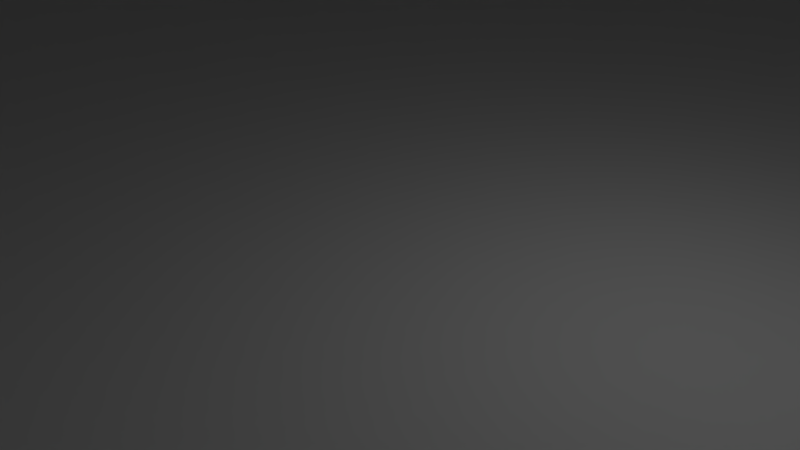 # Source: front.blend  (saved by Blender 2.79.0; exported with 4.5.12 LTS)
import bpy
from mathutils import Matrix  # noqa: F401  (used for matrix-valued properties, if any)

bpy.ops.wm.read_factory_settings(use_empty=True)
scene = bpy.context.scene
scene.name = 'Scene'

# ---- collections
col_collection_1 = bpy.data.collections.new('Collection 1'); scene.collection.children.link(col_collection_1)

# ---- materials (node trees are filled in below, after node groups)
mat_material = bpy.data.materials.new('Material')
mat_material.alpha_threshold = 0.0
mat_material.use_transparent_shadow = False
mat_material.roughness = 0.5
mat_material.line_color = (0.0, 0.0, 0.0, 1.0)

# ---- material node trees

# ---- world
world_world = bpy.data.worlds.new('World'); scene.world = world_world
world_world.color = (0.05088, 0.05088, 0.05088)
world_world.use_sun_shadow = False
world_world.sun_shadow_jitter_overblur = 0.0
world_world.cycles.sampling_method = 'MANUAL'

# ---- cameras
cam_camera = bpy.data.cameras.new('Camera')
cam_camera.clip_end = 100.0
cam_camera.lens = 35.0
cam_camera.sensor_width = 32.0
cam_camera.sensor_height = 18.0
cam_camera.ortho_scale = 7.314
cam_camera.dof.focus_distance = 0.0
cam_camera.dof.aperture_fstop = 128.0

# ---- lights
light_lamp = bpy.data.lights.new('Lamp', 'POINT')
light_lamp.transmission_factor = 0.0
light_lamp.cutoff_distance = 30.0
light_lamp.energy = 100.0
light_lamp.shadow_buffer_clip_start = 1.001
light_lamp.shadow_soft_size = 0.1
light_lamp.shadow_maximum_resolution = 0.006
light_lamp.use_absolute_resolution = True

# ---- meshes
me_cube_001 = bpy.data.meshes.new('Cube.001')
me_cube_001.from_pydata([(-9.9, -9.9, 0.0), (-9.0, -9.0, 25.0), (-9.9, 9.9, 0.0), (-8.5, 9.0, 25.0), (9.9, -9.9, 0.0), (9.9, 9.9, 0.0), (9.0, 9.0, 25.0), (6.6, 8.04, 10.0), (6.6, -2.04, 10.0), (-7.4, 8.04, 10.0), (-7.4, -2.04, 10.0), (6.2, 7.6, 0.0), (6.2, -1.6, 0.0), (-6.2, 7.6, 0.0), (-6.2, -1.6, 0.0), (6.2, 7.6, 2.5), (6.2, -1.6, 2.5), (-6.2, 7.6, 2.5), (-6.2, -1.6, 2.5), (-7.4, 8.04, 2.5), (6.6, 8.04, 2.5), (-7.4, -2.04, 2.5), (6.6, -2.04, 2.5), (6.6, 6.4, 10.0), (6.6, -0.4, 10.0), (-7.4, 6.4, 10.0), (-7.4, -0.4, 10.0), (6.6, -2.0, 10.0), (-7.96, -1.2, 11.25), (-7.992, -1.32, 11.25), (-9.9, -9.9, 82.5), (-3.4, -6.6, 20.0), (3.8, -8.0, 10.0), (-9.9, 9.9, 82.5), (9.9, 9.9, 82.5), (3.8, -6.2, 20.0), (-3.8, -6.2, 20.0), (9.9, -9.9, 82.5), (-3.4, -6.6, 5.0), (-3.4, -7.6, 5.0), (3.4, -6.6, 5.0), (3.4, -7.6, 5.0), (2.6, -6.6, 5.0), (2.6, -7.2, 5.0), (-2.6, -6.6, 5.0), (-2.6, -7.2, 5.0), (2.6, -6.6, 0.0), (2.6, -7.2, 0.0), (-2.6, -6.6, 0.0), (-2.6, -7.2, 0.0), (-8.5, 8.2, 25.0), (-8.5, -9.0, 25.0), (-6.8, -8.0, 10.0), (-6.8, -8.5, 10.0), (-7.3, -8.5, 10.0), (-7.3, -9.0, 10.0), (6.8, -8.0, 10.0), (6.8, -8.5, 10.0), (7.3, -8.5, 10.0), (7.3, -9.0, 10.0), (8.5, 9.0, 25.0), (9.0, -8.0, 10.0), (7.3, 8.2, 10.0), (7.3, 9.0, 10.0), (-7.3, 8.2, 10.0), (-7.3, 9.0, 10.0), (-3.8, -6.2, 10.0), (3.8, -6.2, 10.0), (-3.4, -7.6, 20.0), (-3.8, -8.0, 10.0), (-9.0, 9.0, 25.0), (-9.6, -9.6, 82.5), (-9.6, 9.6, 82.5), (9.6, 9.6, 82.5), (9.6, -9.6, 82.5), (-9.6, -9.6, 85.0), (-9.6, 9.6, 85.0), (9.6, 9.6, 85.0), (9.6, -9.6, 85.0), (3.4, -6.6, 20.0), (3.4, -7.6, 20.0), (-3.8, -8.0, 20.0), (3.8, -8.0, 20.0), (-1.2, -3.2, 0.0), (1.2, -3.2, 0.0), (1.2, -5.6, 0.0), (-1.2, -5.6, 0.0), (-1.0, -3.4, 2.5), (-1.0, -5.4, 2.5), (-1.2, -5.6, 2.5), (1.2, -5.6, 2.5), (-1.2, -3.2, 2.5), (1.2, -3.2, 2.5), (1.0, -3.4, 0.0), (0.0, -3.6, 0.0), (-1.0, -3.4, 0.0), (1.0, -5.4, 0.0), (-1.0, -5.4, 0.0), (0.0, -4.2, 0.0), (-0.6, -4.2, 0.0), (0.0, -5.2, 0.0), (0.0, -4.6, 0.0), (0.6, -4.6, 0.0), (8.5, -8.0, 239.0), (6.8, -8.0, 239.0), (6.8, -8.5, 239.0), (7.3, -8.5, 239.0), (-8.5, -8.0, 239.0), (-6.8, -8.0, 239.0), (-6.8, -8.5, 239.0), (-7.3, -8.5, 239.0), (7.28, 6.992, 11.25), (7.16, 7.2, 11.25), (7.192, 7.08, 11.25), (7.608, 7.32, 11.25), (7.52, 7.408, 11.25), (7.64, -1.2, 11.25), (7.608, -1.08, 11.25), (7.52, -0.9922, 11.25), (7.4, -0.96, 11.25), (7.608, -1.32, 11.25), (7.4, -1.44, 11.25), (7.52, -1.408, 11.25), (-8.08, -1.408, 11.25), (-8.408, -1.32, 11.25), (-8.32, -1.408, 11.25), (-8.2, -1.44, 11.25), (-7.992, 7.32, 11.25), (-8.08, 7.408, 11.25), (-7.96, 7.2, 11.25), (-7.992, 7.08, 11.25), (-8.08, 6.992, 11.25), (-8.14, -8.6, 239.0), (-7.9, -8.36, 239.0), (-8.108, -8.48, 239.0), (-8.02, -8.392, 239.0), (-7.66, -8.6, 239.0), (-7.78, -8.392, 239.0), (-7.692, -8.48, 239.0), (-7.9, -8.84, 239.0), (-7.692, -8.72, 239.0), (-7.78, -8.808, 239.0), (-8.02, -8.808, 239.0), (-8.108, -8.72, 239.0), (-7.9, -8.36, 220.0), (-8.14, -8.6, 220.0), (-8.02, -8.392, 220.0), (-8.108, -8.48, 220.0), (-7.66, -8.6, 220.0), (-7.692, -8.48, 220.0), (-7.78, -8.392, 220.0), (-7.9, -8.84, 220.0), (-7.78, -8.808, 220.0), (-7.692, -8.72, 220.0), (-8.108, -8.72, 220.0), (-8.02, -8.808, 220.0), (7.9, -8.36, 239.0), (8.14, -8.6, 239.0), (8.02, -8.392, 239.0), (8.108, -8.48, 239.0), (7.66, -8.6, 239.0), (7.692, -8.48, 239.0), (7.78, -8.392, 239.0), (7.9, -8.84, 239.0), (7.78, -8.808, 239.0), (7.692, -8.72, 239.0), (8.108, -8.72, 239.0), (8.02, -8.808, 239.0), (8.14, -8.6, 220.0), (7.9, -8.36, 220.0), (8.108, -8.48, 220.0), (8.02, -8.392, 220.0), (7.66, -8.6, 220.0), (7.78, -8.392, 220.0), (7.692, -8.48, 220.0), (7.9, -8.84, 220.0), (7.692, -8.72, 220.0), (7.78, -8.808, 220.0), (8.02, -8.808, 220.0), (8.108, -8.72, 220.0), (-10.0, 9.9, 82.5), (10.0, 9.9, 82.5), (-10.0, -9.9, 82.5), (10.0, -9.9, 82.5), (9.9, -10.0, 82.5), (-9.9, -10.0, 82.5), (-9.9, 10.0, 82.5), (9.9, 10.0, 82.5), (9.38, -9.28, 85.0), (9.38, 9.28, 85.0), (9.38, -9.28, 237.7), (9.38, 9.28, 237.7), (-9.38, 9.28, 85.0), (-9.38, -9.28, 85.0), (-9.38, -9.28, 237.7), (-9.38, 9.28, 237.7), (-9.28, -9.38, 85.0), (9.28, -9.38, 85.0), (-9.28, -9.38, 237.7), (9.28, -9.38, 237.7), (9.28, 9.38, 85.0), (-9.28, 9.38, 85.0), (9.28, 9.38, 237.7), (-9.28, 9.38, 237.7), (-9.28, 9.28, 239.0), (-9.28, -9.28, 239.0), (9.28, -9.28, 239.0), (9.28, 9.28, 239.0), (9.0, -9.0, 239.0), (8.5, -9.0, 239.0), (9.0, 9.0, 239.0), (-9.0, -9.0, 239.0), (-9.0, 9.0, 239.0), (7.3, -9.0, 239.0), (-7.3, -9.0, 239.0), (-8.5, -9.0, 239.0), (8.5, 9.0, 239.0), (8.5, 8.2, 239.0), (7.3, 8.2, 239.0), (7.3, 9.0, 239.0), (-8.5, 8.2, 239.0), (-8.5, 9.0, 239.0), (-7.3, 8.2, 239.0), (-7.3, 9.0, 239.0), (-10.0, 9.9, 1.25), (-9.9, -10.0, 1.25), (10.0, -9.9, 1.25), (-10.0, -9.9, 1.25), (10.0, 9.9, 1.25), (9.9, -10.0, 1.25), (-9.9, 10.0, 1.25), (9.9, 10.0, 1.25), (-8.5, -8.0, 25.0), (-9.0, -8.0, 25.0), (-9.0, -8.0, 10.0), (-9.0, 8.2, 25.0), (-9.0, 8.2, 10.0), (-8.2, 7.8, 11.25), (-8.8, 7.2, 11.25), (-8.5, 7.72, 11.25), (-8.72, 7.5, 11.25), (-7.6, 7.2, 11.25), (-7.9, 6.68, 11.25), (-7.68, 6.9, 11.25), (-8.2, 6.6, 11.25), (-8.72, 6.9, 11.25), (-8.5, 6.68, 11.25), (-7.68, 7.5, 11.25), (-7.9, 7.72, 11.25), (-7.9, 7.72, 10.0), (-7.68, 7.5, 10.0), (-8.2, 6.6, 10.0), (-8.5, 6.68, 10.0), (-8.72, 6.9, 10.0), (-7.6, 7.2, 10.0), (-7.68, 6.9, 10.0), (-7.9, 6.68, 10.0), (-8.8, 7.2, 10.0), (-8.2, 7.8, 10.0), (-8.72, 7.5, 10.0), (-8.5, 7.72, 10.0), (-8.2, 6.96, 11.25), (-8.32, 6.992, 11.25), (-8.408, 7.08, 11.25), (-8.32, 7.408, 11.25), (-8.2, 7.44, 11.25), (-8.408, 7.32, 11.25), (-8.44, 7.2, 11.25), (-7.96, 7.2, 2.5), (-8.44, 7.2, 2.5), (-8.408, 7.08, 2.5), (-8.32, 7.408, 2.5), (-8.2, 7.44, 2.5), (-8.2, 6.96, 2.5), (-8.32, 6.992, 2.5), (-8.408, 7.32, 2.5), (-8.08, 6.992, 2.5), (-8.08, 7.408, 2.5), (-7.992, 7.32, 2.5), (-7.992, 7.08, 2.5), (-8.2, -0.6, 10.0), (-7.6, -1.2, 10.0), (-7.9, -0.6804, 10.0), (-7.68, -0.9, 10.0), (-8.8, -1.2, 10.0), (-8.5, -1.72, 10.0), (-8.72, -1.5, 10.0), (-8.5, -0.6804, 11.25), (-8.72, -0.9, 11.25), (-7.9, -1.72, 11.25), (-7.68, -1.5, 11.25), (-8.8, -1.2, 11.25), (-8.2, -1.8, 11.25), (-8.72, -1.5, 11.25), (-8.5, -1.72, 11.25), (-7.6, -1.2, 11.25), (-8.2, -0.6, 11.25), (-7.68, -0.9, 11.25), (-7.9, -0.6804, 11.25), (-8.2, -1.8, 10.0), (-7.68, -1.5, 10.0), (-7.9, -1.72, 10.0), (-8.72, -0.9, 10.0), (-8.5, -0.6804, 10.0), (-8.32, -0.9922, 11.25), (-8.2, -0.96, 11.25), (-8.408, -1.08, 11.25), (-8.44, -1.2, 11.25), (-8.08, -0.9922, 11.25), (-7.992, -1.08, 11.25), (-8.2, -1.44, 2.5), (-8.408, -1.08, 2.5), (-8.32, -0.9922, 2.5), (-7.992, -1.08, 2.5), (-7.992, -1.32, 2.5), (-8.08, -1.408, 2.5), (-8.08, -0.9922, 2.5), (-8.44, -1.2, 2.5), (-7.96, -1.2, 2.5), (-8.408, -1.32, 2.5), (-8.2, -0.96, 2.5), (-8.32, -1.408, 2.5), (8.0, 7.2, 11.25), (7.4, 7.8, 11.25), (7.92, 7.5, 11.25), (7.7, 7.72, 11.25), (6.8, 7.2, 11.25), (6.88, 6.9, 11.25), (7.1, 6.68, 11.25), (7.4, 6.6, 11.25), (7.7, 6.68, 11.25), (7.92, 6.9, 11.25), (7.1, 7.72, 11.25), (6.88, 7.5, 11.25), (6.8, 7.2, 10.0), (7.4, 7.8, 10.0), (6.88, 7.5, 10.0), (7.1, 7.72, 10.0), (8.0, 7.2, 10.0), (7.92, 6.9, 10.0), (7.7, 6.68, 10.0), (7.4, 6.6, 10.0), (7.1, 6.68, 10.0), (6.88, 6.9, 10.0), (7.7, 7.72, 10.0), (7.92, 7.5, 10.0), (7.64, 7.2, 11.25), (7.608, 7.08, 11.25), (7.52, 6.992, 11.25), (7.4, 6.96, 11.25), (7.28, 7.408, 11.25), (7.4, 7.44, 11.25), (7.192, 7.32, 11.25), (7.4, 6.96, 2.5), (7.4, 7.44, 2.5), (7.28, 7.408, 2.5), (7.52, 6.992, 2.5), (7.16, 7.2, 2.5), (7.192, 7.32, 2.5), (7.64, 7.2, 2.5), (7.52, 7.408, 2.5), (7.608, 7.32, 2.5), (7.28, 6.992, 2.5), (7.192, 7.08, 2.5), (7.608, 7.08, 2.5), (8.0, -1.2, 11.25), (7.7, -1.72, 11.25), (7.92, -1.5, 11.25), (7.4, -0.6, 11.25), (7.1, -0.6804, 11.25), (6.88, -0.9, 11.25), (7.92, -0.9, 11.25), (7.7, -0.6804, 11.25), (6.8, -1.2, 11.25), (7.4, -1.8, 11.25), (6.88, -1.5, 11.25), (7.1, -1.72, 11.25), (7.4, -1.8, 10.0), (6.8, -1.2, 10.0), (7.1, -1.72, 10.0), (6.88, -1.5, 10.0), (8.0, -1.2, 10.0), (7.7, -0.6804, 10.0), (7.92, -0.9, 10.0), (7.4, -0.6, 10.0), (6.88, -0.9, 10.0), (7.1, -0.6804, 10.0), (7.92, -1.5, 10.0), (7.7, -1.72, 10.0), (7.28, -0.9922, 11.25), (7.192, -1.08, 11.25), (7.16, -1.2, 11.25), (7.28, -1.408, 11.25), (7.192, -1.32, 11.25), (7.16, -1.2, 2.5), (7.28, -1.408, 2.5), (7.64, -1.2, 2.5), (7.192, -1.08, 2.5), (7.192, -1.32, 2.5), (7.4, -0.96, 2.5), (7.52, -1.408, 2.5), (7.4, -1.44, 2.5), (7.52, -0.9922, 2.5), (7.608, -1.08, 2.5), (7.28, -0.9922, 2.5), (7.608, -1.32, 2.5), (8.14, 8.7, 239.0), (8.02, 8.908, 239.0), (8.108, 8.82, 239.0), (9.0, 8.2, 10.0), (7.78, 8.908, 239.0), (7.66, 8.7, 239.0), (7.692, 8.82, 239.0), (7.9, 8.46, 239.0), (7.78, 8.492, 239.0), (7.692, 8.58, 239.0), (8.108, 8.58, 239.0), (8.02, 8.492, 239.0), (8.14, 8.7, 220.0), (8.108, 8.82, 220.0), (8.02, 8.908, 220.0), (8.02, 8.492, 220.0), (8.108, 8.58, 220.0), (7.9, 8.94, 220.0), (7.78, 8.908, 220.0), (7.692, 8.82, 220.0), (7.66, 8.7, 220.0), (7.9, 8.46, 220.0), (7.692, 8.58, 220.0), (7.78, 8.492, 220.0), (-7.66, 8.7, 239.0), (-7.9, 8.46, 239.0), (-7.692, 8.58, 239.0), (-7.78, 8.492, 239.0), (-8.108, 8.82, 239.0), (-8.02, 8.908, 239.0), (-8.14, 8.7, 239.0), (-8.02, 8.492, 239.0), (-8.108, 8.58, 239.0), (-7.9, 8.94, 239.0), (-7.78, 8.908, 239.0), (-7.692, 8.82, 239.0), (-7.66, 8.7, 220.0), (-7.78, 8.492, 220.0), (-7.692, 8.58, 220.0), (-8.14, 8.7, 220.0), (-7.9, 8.46, 220.0), (-8.108, 8.58, 220.0), (-8.02, 8.492, 220.0), (-8.02, 8.908, 220.0), (-8.108, 8.82, 220.0), (-7.9, 8.94, 220.0), (-7.692, 8.82, 220.0), (-7.78, 8.908, 220.0), (8.5, 8.2, 25.0), (9.0, 8.2, 25.0), (9.0, -9.0, 25.0), (8.5, -9.0, 25.0), (8.5, -8.0, 25.0), (9.0, -8.0, 25.0), (7.9, 8.94, 239.0), (1.0, -3.4, 2.5), (1.0, -5.4, 2.5), (0.0, -3.6, 2.5), (0.0, -4.2, 2.5), (-0.6, -4.2, 2.5), (0.0, -5.2, 2.5), (0.0, -4.6, 2.5), (0.6, -4.6, 2.5)], [], [(30, 33, 180, 182), (14, 13, 17, 18), (13, 11, 15, 17), (12, 14, 18, 16), (11, 12, 16, 15), (10, 8, 22, 21), (7, 9, 19, 20), (18, 17, 19, 21), (15, 20, 19, 17), (22, 20, 15, 16), (16, 18, 21, 22), (51, 215, 107, 232), (454, 60, 216, 217), (49, 47, 4, 0), (293, 294, 125, 124), (10, 21, 19, 9, 25, 26), (350, 352, 358, 355), (393, 392, 395, 398), (55, 214, 213, 59), (131, 130, 279, 276), (52, 234, 233, 232, 107, 108), (76, 72, 71, 75), (71, 72, 33, 30), (41, 40, 42, 43), (39, 68, 80, 41), (38, 39, 45, 44), (42, 40, 79, 31, 38, 44, 48, 46), (191, 202, 207), (44, 45, 49, 48), (0, 225, 227), (39, 41, 43, 45), (45, 43, 47, 49), (0, 2, 13, 14, 83, 86, 48, 49), (41, 80, 79, 40), (46, 85, 84, 12, 11, 5, 4, 47), (418, 419, 420, 423, 424, 425, 426, 428, 429, 427, 421, 422), (42, 46, 47, 43), (110, 214, 55, 54), (57, 105, 104, 56), (33, 72, 73, 34), (52, 108, 109, 53), (30, 37, 74, 71), (78, 75, 71, 74), (76, 77, 73, 72), (37, 34, 73, 74), (38, 31, 68, 39), (67, 66, 36, 35), (99, 98, 464, 465), (79, 80, 82, 35), (31, 36, 81, 68), (68, 81, 82, 80), (35, 36, 31, 79), (69, 32, 82, 81), (32, 67, 35, 82), (66, 69, 81, 36), (3, 221, 212, 70), (77, 78, 74, 73), (48, 86, 85, 46), (83, 14, 12, 84), (92, 90, 462, 461), (86, 83, 91, 89), (463, 468, 467, 466, 465, 464), (89, 91, 87, 88), (98, 94, 463, 464), (95, 97, 88, 87), (97, 96, 462, 88), (96, 102, 93), (100, 101, 102, 96), (94, 98, 99, 95), (97, 95, 99), (97, 100, 96), (99, 100, 97), (93, 94, 95), (94, 93, 102), (90, 89, 88, 462), (91, 92, 461, 87), (189, 77, 200), (232, 233, 1, 51), (188, 197, 78), (53, 109, 110, 54), (193, 75, 196), (76, 201, 200, 77), (70, 212, 211, 1, 233, 234, 236, 235), (103, 209, 457, 458), (65, 223, 222, 64), (62, 218, 219, 63), (1, 211, 215, 51), (454, 455, 6, 60), (58, 106, 105, 57), (63, 219, 223, 65), (70, 235, 50, 3), (103, 458, 459, 61, 56, 104), (173, 169, 156, 162), (166, 157, 168, 179), (132, 143, 154, 145), (148, 153, 140, 136), (142, 139, 151, 155), (133, 144, 150, 137), (155, 151, 152, 153, 148, 149, 150, 144, 146, 147, 145, 154), (137, 150, 149, 138), (138, 149, 148, 136), (151, 139, 141, 152), (152, 141, 140, 153), (142, 155, 154, 143), (144, 133, 135, 146), (146, 135, 134, 147), (147, 134, 132, 145), (160, 172, 174, 161), (161, 174, 173, 162), (168, 157, 159, 170), (170, 159, 158, 171), (171, 158, 156, 169), (163, 175, 177, 164), (164, 177, 176, 165), (178, 175, 163, 167), (160, 165, 176, 172), (166, 179, 178, 167), (178, 179, 168, 170, 171, 169, 173, 174, 172, 176, 177, 175), (56, 67, 32, 69, 66, 52, 53, 54, 55, 59, 58, 57), (245, 246, 262, 263), (326, 327, 113, 112), (373, 375, 393, 391), (299, 10, 26, 280, 282, 283, 281, 300, 301), (225, 185, 182, 227), (4, 226, 229), (228, 181, 183, 226), (224, 180, 186, 230), (225, 229, 184, 185), (34, 37, 183, 181), (37, 30, 185, 184), (0, 4, 229, 225), (231, 230, 186, 187), (33, 34, 187, 186), (228, 5, 231), (188, 189, 191, 190), (195, 204, 203), (193, 194, 195, 192), (192, 201, 76), (196, 197, 199, 198), (160, 213, 214, 136, 140, 141, 139, 142, 143, 132, 215, 211, 205, 206, 208, 209, 157, 166, 167, 163, 164, 165), (132, 134, 135, 133, 137, 138, 136, 214, 110, 109, 108, 107, 215), (200, 201, 203, 202), (77, 189, 188, 78), (75, 193, 192, 76), (204, 205, 211, 212), (59, 213, 106, 58), (104, 105, 106, 213, 160, 161, 162, 156, 158, 159, 157, 209, 103), (206, 207, 210, 208), (194, 198, 205), (78, 197, 196, 75), (210, 216, 60, 6), (193, 196, 198, 194), (197, 188, 190, 199), (190, 206, 199), (207, 206, 190, 191), (189, 200, 202, 191), (192, 195, 203, 201), (202, 203, 204, 207), (204, 195, 194, 205), (199, 206, 205, 198), (3, 50, 220, 221), (181, 187, 34), (228, 231, 187, 181), (33, 186, 180), (226, 183, 184, 229), (2, 224, 230), (5, 2, 230, 231), (2, 0, 227, 224), (5, 228, 226, 4), (30, 182, 185), (37, 184, 183), (50, 235, 236, 64, 222, 220), (244, 251, 256, 242), (242, 256, 255, 243), (243, 255, 254, 241), (258, 237, 248, 249), (249, 248, 247, 250), (250, 247, 241, 254), (251, 244, 246, 252), (252, 246, 245, 253), (253, 245, 238, 257), (237, 258, 260, 239), (239, 260, 259, 240), (240, 259, 257, 238), (247, 248, 128, 127), (242, 243, 130, 131), (240, 238, 267, 266), (238, 245, 263, 267), (241, 247, 127, 129), (243, 241, 129, 130), (237, 239, 264, 265), (244, 242, 131, 261), (246, 244, 261, 262), (248, 237, 265, 128), (239, 240, 266, 264), (273, 276, 279, 268, 278, 277, 272, 271, 275, 269, 270, 274), (262, 261, 273, 274), (267, 263, 270, 269), (129, 127, 278, 268), (264, 266, 275, 271), (265, 264, 271, 272), (266, 267, 269, 275), (128, 265, 272, 277), (130, 129, 268, 279), (263, 262, 274, 270), (261, 131, 276, 273), (127, 128, 277, 278), (299, 292, 294, 285), (285, 294, 293, 286), (286, 293, 291, 284), (292, 299, 301, 289), (289, 301, 300, 290), (290, 300, 281, 295), (296, 280, 303, 287), (287, 303, 302, 288), (288, 302, 284, 291), (280, 296, 298, 282), (282, 298, 297, 283), (283, 297, 295, 281), (295, 297, 309, 28), (288, 291, 307, 306), (290, 295, 28, 29), (291, 293, 124, 307), (296, 287, 304, 305), (292, 289, 123, 126), (298, 296, 305, 308), (294, 292, 126, 125), (297, 298, 308, 309), (287, 288, 306, 304), (289, 290, 29, 123), (320, 312, 311, 317, 319, 321, 310, 315, 314, 318, 313, 316), (304, 306, 311, 312), (29, 28, 318, 314), (28, 309, 313, 318), (307, 124, 319, 317), (123, 29, 314, 315), (308, 305, 320, 316), (305, 304, 312, 320), (124, 125, 321, 319), (309, 308, 316, 313), (125, 126, 310, 321), (306, 307, 317, 311), (126, 123, 315, 310), (23, 7, 20, 22, 8, 27, 24), (7, 23, 341, 342, 343, 334, 336, 337, 335, 62, 63, 65, 64, 258, 249, 250, 254, 255, 256, 251, 25, 9), (335, 323, 325, 344), (344, 325, 324, 345), (345, 324, 322, 338), (326, 334, 343, 327), (327, 343, 342, 328), (328, 342, 341, 329), (338, 322, 331, 339), (339, 331, 330, 340), (340, 330, 329, 341), (323, 335, 337, 332), (332, 337, 336, 333), (333, 336, 334, 326), (331, 322, 346, 347), (325, 323, 351, 115), (332, 333, 352, 350), (330, 331, 347, 348), (327, 328, 111, 113), (324, 325, 115, 114), (333, 326, 112, 352), (329, 330, 348, 349), (328, 329, 349, 111), (322, 324, 114, 346), (323, 332, 350, 351), (354, 355, 358, 357, 363, 362, 353, 356, 364, 359, 361, 360), (113, 111, 362, 363), (346, 114, 361, 359), (348, 347, 364, 356), (115, 351, 354, 360), (112, 113, 363, 357), (347, 346, 359, 364), (352, 112, 357, 358), (351, 350, 355, 354), (349, 348, 356, 353), (114, 115, 360, 361), (111, 349, 353, 362), (379, 380, 378, 385, 386, 384, 24, 27, 377), (374, 377, 388, 366), (366, 388, 387, 367), (367, 387, 381, 365), (384, 368, 372, 382), (382, 372, 371, 383), (383, 371, 365, 381), (368, 384, 386, 369), (369, 386, 385, 370), (370, 385, 378, 373), (377, 374, 376, 379), (379, 376, 375, 380), (380, 375, 373, 378), (370, 373, 391, 390), (365, 371, 117, 116), (367, 365, 116, 120), (368, 369, 389, 119), (376, 374, 121, 392), (374, 366, 122, 121), (372, 368, 119, 118), (375, 376, 392, 393), (369, 370, 390, 389), (371, 372, 118, 117), (366, 367, 120, 122), (401, 400, 405, 396, 403, 402, 399, 404, 397, 394, 398, 395), (120, 116, 396, 405), (121, 122, 400, 401), (122, 120, 405, 400), (117, 118, 402, 403), (116, 117, 403, 396), (389, 390, 397, 404), (118, 119, 399, 402), (392, 121, 401, 395), (119, 389, 404, 399), (391, 393, 398, 394), (390, 391, 394, 397), (180, 224, 227, 182), (258, 64, 236, 234, 52, 66, 67, 56, 61, 409, 62, 335, 344, 345, 338, 339, 340, 341, 23, 24, 384, 382, 383, 381, 387, 388, 377, 27, 8, 10, 299, 285, 286, 284, 302, 303, 280, 26, 25, 251, 252, 253, 257, 259, 260), (5, 11, 13, 2), (413, 414, 415, 411, 219, 218, 217, 216, 406, 416, 417), (446, 443, 444, 442, 452, 453, 451, 449, 450, 445, 447, 448), (435, 439, 440, 441, 430, 223, 219, 411, 412, 410, 460, 407, 408, 406, 216, 210, 207, 204, 212, 221, 436, 434), (413, 427, 429, 414), (414, 429, 428, 415), (415, 428, 426, 411), (410, 412, 425, 424), (423, 460, 410, 424), (425, 412, 411, 426), (423, 420, 407, 460), (407, 420, 419, 408), (408, 419, 418, 406), (427, 413, 417, 421), (421, 417, 416, 422), (422, 416, 406, 418), (431, 437, 438, 436, 221, 220, 222, 223, 430, 432, 433), (439, 451, 453, 440), (440, 453, 452, 441), (441, 452, 442, 430), (446, 431, 433, 443), (443, 433, 432, 444), (444, 432, 430, 442), (445, 436, 438, 447), (447, 438, 437, 448), (448, 437, 431, 446), (451, 439, 435, 449), (449, 435, 434, 450), (450, 434, 436, 445), (218, 62, 409, 455, 454, 217), (456, 457, 209, 208), (459, 458, 457, 456), (456, 208, 210, 6, 455, 409, 61, 459), (100, 99, 465, 466), (83, 84, 92, 91), (101, 100, 466, 467), (93, 95, 87, 461), (84, 85, 90, 92), (102, 101, 467, 468), (96, 93, 461, 462), (85, 86, 89, 90), (94, 102, 468, 463)])
me_cube_001.use_remesh_preserve_volume = False
me_cube_001.use_remesh_preserve_attributes = False
me_cube_001.use_mirror_vertex_groups = False
me_cube_001.update()
me_cube = bpy.data.meshes.new('Cube')
me_cube.from_pydata([(1.0, 1.0, -2.0), (1.0, -1.0, -2.0), (-1.0, -1.0, -2.0), (-1.0, 1.0, -2.0), (1.0, 1.0, 0.0), (1.0, -1.0, 0.0), (-1.0, -1.0, 0.0), (-1.0, 1.0, 0.0)], [], [(0, 1, 2, 3), (4, 7, 6, 5), (0, 4, 5, 1), (1, 5, 6, 2), (2, 6, 7, 3), (4, 0, 3, 7)])
me_cube.materials.append(mat_material)
me_cube.use_remesh_preserve_volume = False
me_cube.use_remesh_preserve_attributes = False
me_cube.use_mirror_vertex_groups = False
me_cube.update()

# ---- objects
ob_cube = bpy.data.objects.new('Cube', me_cube_001)
ob_floor = bpy.data.objects.new('Floor', me_cube)
ob_lamp = bpy.data.objects.new('Lamp', light_lamp)
ob_camera = bpy.data.objects.new('Camera', cam_camera)

# ---- transforms, parenting, visibility, modifiers, constraints
ob_cube.location = (0.0, 0.0, 0.0)
ob_cube.scale = (5.0, 5.0, 0.4)
ob_cube.lineart.crease_threshold = 0.0
ob_floor.location = (0.0, 0.0, 0.0)
ob_floor.scale = (50.0, 50.0, 10.0)
ob_floor.lock_rotations_4d = False
ob_floor.lock_scale = (True, True, True)
ob_floor.empty_display_type = 'ARROWS'
ob_floor.display_type = 'WIRE'
ob_floor.show_transparent = True
ob_floor.lineart.crease_threshold = 0.0
ob_lamp.location = (4.076, 1.005, 5.904)
ob_lamp.rotation_euler = (0.6503, 0.05522, 1.866)
ob_lamp.lock_rotations_4d = False
ob_lamp.empty_display_type = 'ARROWS'
ob_lamp.color = (0.0, 0.0, 0.0, 0.0)
ob_lamp.hide_viewport = True
ob_lamp.lineart.crease_threshold = 0.0
ob_camera.location = (7.481, -6.508, 5.344)
ob_camera.rotation_euler = (1.109, 0.0, 0.8149)
ob_camera.lock_rotations_4d = False
ob_camera.empty_display_type = 'ARROWS'
ob_camera.color = (0.0, 0.0, 0.0, 0.0)
ob_camera.hide_viewport = True
ob_camera.display_type = 'WIRE'
ob_camera.lineart.crease_threshold = 0.0

# ---- collection membership
col_collection_1.objects.link(ob_cube)
col_collection_1.objects.link(ob_floor)
col_collection_1.objects.link(ob_lamp)
col_collection_1.objects.link(ob_camera)

# ---- scene / render settings (as saved in the file)
scene.camera = ob_camera
scene.frame_start = 1; scene.frame_end = 250; scene.frame_set(188)
scene.render.engine = 'BLENDER_EEVEE_NEXT'
scene.render.resolution_percentage = 50
scene.render.dither_intensity = 0.0
scene.cycles.use_denoising = False
scene.cycles.samples = 128
scene.cycles.sampling_pattern = 'TABULATED_SOBOL'
scene.cycles.use_adaptive_sampling = False
scene.cycles.use_light_tree = False
scene.cycles.blur_glossy = 0.0
scene.cycles.sample_clamp_indirect = 0.0
scene.view_settings.view_transform = 'Standard'
scene.unit_settings.scale_length = 0.001
bpy.context.view_layer.update()
